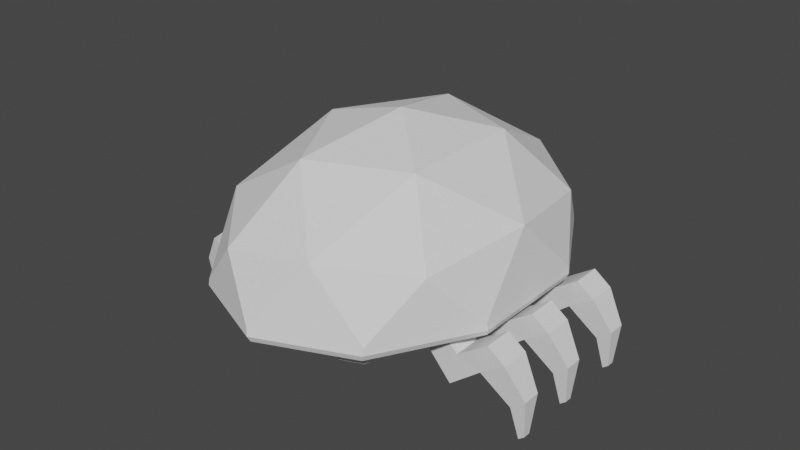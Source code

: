 # Source: Beetle.blend  (saved by Blender 2.82.7; exported with 4.5.12 LTS)
import bpy
from mathutils import Matrix  # noqa: F401  (used for matrix-valued properties, if any)

bpy.ops.wm.read_factory_settings(use_empty=True)
scene = bpy.context.scene
scene.name = 'Scene'

# ---- collections
col_collection = bpy.data.collections.new('Collection'); scene.collection.children.link(col_collection)

# ---- world
world_world = bpy.data.worlds.new('World'); scene.world = world_world
world_world.use_nodes = True; world_world.node_tree.nodes.clear()
_N = world_world.node_tree.nodes; _L = world_world.node_tree.links
n0 = _N.new('ShaderNodeOutputWorld'); n0.name = 'World Output'; n0.location = (300, 300)
n1 = _N.new('ShaderNodeBackground'); n1.name = 'Background'; n1.location = (10, 300)
n1.inputs[0].default_value = (0.05088, 0.05088, 0.05088, 1.0)
_L.new(n1.outputs[0], n0.inputs[0])
n0.is_active_output = True
world_world.color = (0.05088, 0.05088, 0.05088)
world_world.use_sun_shadow = False
world_world.sun_shadow_jitter_overblur = 0.0

# ---- meshes
me_icosphere_001 = bpy.data.meshes.new('Icosphere.001')
me_icosphere_001.from_pydata([(0.2153, -0.8506, 0.7192), (-0.5637, -0.5257, 0.7192), (-0.5637, 0.5257, 0.7192), (0.2153, 0.8506, 0.7192), (0.6967, 2.104e-07, 0.7192), (-5.955e-08, -1.798e-14, 1.138), (0.4583, -0.1912, 0.4845), (0.2832, -0.5005, 0.4845), (1.239e-07, -0.6186, 0.4845), (-0.2832, -0.5005, 0.4845), (-0.4583, -0.1912, 0.4845), (-0.4583, 0.1912, 0.4845), (-0.2832, 0.5005, 0.4845), (-2.456e-07, 0.6186, 0.4845), (0.2832, 0.5005, 0.4845), (0.4583, 0.1912, 0.4845), (0.5361, -0.5, 0.7787), (-0.2048, -0.809, 0.7787), (-0.6626, -2.001e-07, 0.7787), (-0.2048, 0.809, 0.7787), (0.5361, 0.5, 0.7787), (0.1265, -0.5, 1.025), (0.4095, 1.237e-07, 1.025), (-0.3313, -0.309, 1.025), (-0.3313, 0.309, 1.025), (0.1265, 0.5, 1.025), (0.6431, -0.2683, 0.3807), (0.7139, -0.284, 0.4691), (0.6785, -0.282, 0.3874), (0.7043, -0.2898, 0.4066), (0.7168, -0.2905, 0.4353), (0.6431, 0.2683, 0.3807), (0.7139, 0.284, 0.4691), (0.6785, 0.282, 0.3874), (0.7043, 0.2898, 0.4066), (0.7168, 0.2905, 0.4353), (1.997e-07, -0.8681, 0.3807), (0.0102, -0.9594, 0.4691), (0.0007769, -0.9155, 0.3874), (0.002989, -0.9495, 0.4066), (0.006299, -0.9649, 0.4353), (0.3975, -0.7023, 0.3807), (0.431, -0.7839, 0.4691), (0.4185, -0.7412, 0.3874), (0.4323, -0.7704, 0.4066), (0.4367, -0.7854, 0.4353), (-0.6431, -0.2683, 0.3807), (-0.7076, -0.3089, 0.4691), (-0.678, -0.2838, 0.3874), (-0.7025, -0.2971, 0.4066), (-0.7129, -0.3059, 0.4353), (-0.3975, -0.7023, 0.3807), (-0.4475, -0.7685, 0.4691), (-0.4198, -0.7401, 0.3874), (-0.4372, -0.7659, 0.4066), (-0.4469, -0.7759, 0.4353), (-0.3975, 0.7023, 0.3807), (-0.4475, 0.7685, 0.4691), (-0.4198, 0.7401, 0.3874), (-0.4372, 0.7659, 0.4066), (-0.4469, 0.7759, 0.4353), (-0.6431, 0.2683, 0.3807), (-0.7076, 0.3089, 0.4691), (-0.678, 0.2838, 0.3874), (-0.7025, 0.2971, 0.4066), (-0.7129, 0.3059, 0.4353), (0.3975, 0.7023, 0.3807), (0.431, 0.7839, 0.4691), (0.4185, 0.7412, 0.3874), (0.4323, 0.7704, 0.4066), (0.4367, 0.7854, 0.4353), (-3.188e-07, 0.8681, 0.3807), (0.0102, 0.9594, 0.4691), (0.0007764, 0.9155, 0.3874), (0.002988, 0.9495, 0.4066), (0.006299, 0.9649, 0.4353)], [], [(0, 16, 21), (1, 17, 23), (2, 18, 24), (3, 19, 25), (4, 20, 22), (22, 25, 5), (22, 20, 25), (20, 3, 25), (25, 24, 5), (25, 19, 24), (19, 2, 24), (24, 23, 5), (24, 18, 23), (18, 1, 23), (23, 21, 5), (23, 17, 21), (17, 0, 21), (21, 22, 5), (21, 16, 22), (16, 4, 22), (32, 67, 20), (37, 42, 0), (72, 19, 3), (9, 10, 11, 12, 13, 14, 15, 6, 7, 8), (62, 18, 2), (72, 57, 19), (67, 72, 3), (52, 17, 1), (62, 47, 18), (57, 62, 2), (42, 16, 0), (52, 37, 17), (47, 52, 1), (32, 20, 4), (66, 31, 15, 14), (67, 3, 20), (57, 2, 19), (47, 1, 18), (37, 0, 17), (27, 4, 16), (42, 27, 16), (31, 66, 68, 33), (33, 68, 69, 34), (34, 69, 70, 35), (35, 70, 67, 32), (71, 56, 58, 73), (73, 58, 59, 74), (74, 59, 60, 75), (75, 60, 57, 72), (61, 46, 48, 63), (63, 48, 49, 64), (64, 49, 50, 65), (65, 50, 47, 62), (51, 36, 38, 53), (53, 38, 39, 54), (54, 39, 40, 55), (55, 40, 37, 52), (41, 26, 28, 43), (43, 28, 29, 44), (44, 29, 30, 45), (45, 30, 27, 42), (66, 71, 73, 68), (68, 73, 74, 69), (69, 74, 75, 70), (70, 75, 72, 67), (56, 61, 63, 58), (58, 63, 64, 59), (59, 64, 65, 60), (60, 65, 62, 57), (46, 51, 53, 48), (48, 53, 54, 49), (49, 54, 55, 50), (50, 55, 52, 47), (36, 41, 43, 38), (38, 43, 44, 39), (39, 44, 45, 40), (40, 45, 42, 37), (26, 31, 33, 28), (28, 33, 34, 29), (29, 34, 35, 30), (30, 35, 32, 27), (27, 32, 4), (41, 36, 8, 7), (26, 41, 7, 6), (61, 56, 12, 11), (36, 51, 9, 8), (46, 61, 11, 10), (31, 26, 6, 15), (51, 46, 10, 9), (71, 66, 14, 13), (56, 71, 13, 12)])
_uv = me_icosphere_001.uv_layers.new(name='UVMap')
_uv.uv.foreach_set('vector', [0.8182, 0.3149, 0.7273, 0.3149, 0.7727, 0.3937, 1.0, 0.3149, 0.9091, 0.3149, 0.9545, 0.3937, 0.2727, 0.3149, 0.1818, 0.3149, 0.2273, 0.3937, 0.4545, 0.3149, 0.3636, 0.3149, 0.4091, 0.3937, 0.6364, 0.3149, 0.5455, 0.3149, 0.5909, 0.3937, 0.5909, 0.3937, 0.5, 0.3937, 0.5455, 0.4724, 0.5909, 0.3937, 0.5455, 0.3149, 0.5, 0.3937, 0.5455, 0.3149, 0.4545, 0.3149, 0.5, 0.3937, 0.4091, 0.3937, 0.3182, 0.3937, 0.3636, 0.4724, 0.4091, 0.3937, 0.3636, 0.3149, 0.3182, 0.3937, 0.3636, 0.3149, 0.2727, 0.3149, 0.3182, 0.3937, 0.2273, 0.3937, 0.1364, 0.3937, 0.1818, 0.4724, 0.2273, 0.3937, 0.1818, 0.3149, 0.1364, 0.3937, 0.1818, 0.3149, 0.09091, 0.3149, 0.1364, 0.3937, 0.9545, 0.3937, 0.8636, 0.3937, 0.9091, 0.4724, 0.9545, 0.3937, 0.9091, 0.3149, 0.8636, 0.3937, 0.9091, 0.3149, 0.8182, 0.3149, 0.8636, 0.3937, 0.7727, 0.3937, 0.6818, 0.3937, 0.7273, 0.4724, 0.7727, 0.3937, 0.7273, 0.3149, 0.6818, 0.3937, 0.7273, 0.3149, 0.6364, 0.3149, 0.6818, 0.3937, 0.5909, 0.2542, 0.5, 0.2542, 0.5455, 0.3149, 0.86, 0.2572, 0.7764, 0.2572, 0.8182, 0.3149, 0.411, 0.2554, 0.3636, 0.3149, 0.4545, 0.3149, 0.0, 0.0, 0.0, 0.0, 0.0, 0.0, 0.0, 0.0, 0.0, 0.0, 0.0, 0.0, 0.0, 0.0, 0.0, 0.0, 0.0, 0.0, 0.0, 0.0, 0.2292, 0.2554, 0.1818, 0.3149, 0.2727, 0.3149, 0.4091, 0.2542, 0.3182, 0.2542, 0.3636, 0.3149, 0.4963, 0.2572, 0.4128, 0.2572, 0.4545, 0.3149, 0.9565, 0.2554, 0.9091, 0.3149, 1.0, 0.3149, 0.2273, 0.2542, 0.1364, 0.2542, 0.1818, 0.3149, 0.3145, 0.2572, 0.2309, 0.2572, 0.2727, 0.3149, 0.7747, 0.2554, 0.7273, 0.3149, 0.8182, 0.3149, 0.9545, 0.2542, 0.8636, 0.2542, 0.9091, 0.3149, 0.1327, 0.2572, 0.04913, 0.2572, 0.09091, 0.3149, 0.5928, 0.2554, 0.5455, 0.3149, 0.6364, 0.3149, 0.0, 0.0, 0.0, 0.0, 0.0, 0.0, 0.0, 0.0, 0.4981, 0.2554, 0.4545, 0.3149, 0.5455, 0.3149, 0.3163, 0.2554, 0.2727, 0.3149, 0.3636, 0.3149, 0.1344, 0.2554, 0.09091, 0.3149, 0.1818, 0.3149, 0.8617, 0.2554, 0.8182, 0.3149, 0.9091, 0.3149, 0.6799, 0.2554, 0.6364, 0.3149, 0.7273, 0.3149, 0.7727, 0.2542, 0.6818, 0.2542, 0.7273, 0.3149, 0.0, 0.0, 0.0, 0.0, 0.0, 0.0, 0.0, 0.0, 0.0, 0.0, 0.0, 0.0, 0.0, 0.0, 0.0, 0.0, 0.5891, 0.2362, 0.5018, 0.2362, 0.5005, 0.2476, 0.5904, 0.2476, 0.5904, 0.2476, 0.5005, 0.2476, 0.5, 0.2542, 0.5909, 0.2542, 0.0, 0.0, 0.0, 0.0, 0.0, 0.0, 0.0, 0.0, 0.0, 0.0, 0.0, 0.0, 0.0, 0.0, 0.0, 0.0, 0.4073, 0.2362, 0.3199, 0.2362, 0.3186, 0.2476, 0.4086, 0.2476, 0.4086, 0.2476, 0.3186, 0.2476, 0.3182, 0.2542, 0.4091, 0.2542, 0.0, 0.0, 0.0, 0.0, 0.0, 0.0, 0.0, 0.0, 0.0, 0.0, 0.0, 0.0, 0.0, 0.0, 0.0, 0.0, 0.2255, 0.2362, 0.1381, 0.2362, 0.1368, 0.2476, 0.2268, 0.2476, 0.2268, 0.2476, 0.1368, 0.2476, 0.1364, 0.2542, 0.2273, 0.2542, 0.0, 0.0, 0.0, 0.0, 0.0, 0.0, 0.0, 0.0, 0.0, 0.0, 0.0, 0.0, 0.0, 0.0, 0.0, 0.0, 0.9528, 0.2362, 0.8654, 0.2362, 0.8641, 0.2476, 0.9541, 0.2476, 0.9541, 0.2476, 0.8641, 0.2476, 0.8636, 0.2542, 0.9545, 0.2542, 0.0, 0.0, 0.0, 0.0, 0.0, 0.0, 0.0, 0.0, 0.0, 0.0, 0.0, 0.0, 0.0, 0.0, 0.0, 0.0, 0.771, 0.2362, 0.6836, 0.2362, 0.6823, 0.2476, 0.7723, 0.2476, 0.7723, 0.2476, 0.6823, 0.2476, 0.6818, 0.2542, 0.7727, 0.2542, 0.0, 0.0, 0.0, 0.0, 0.0, 0.0, 0.0, 0.0, 0.0, 0.0, 0.0, 0.0, 0.0, 0.0, 0.0, 0.0, 0.4972, 0.2362, 0.4119, 0.2362, 0.4118, 0.2494, 0.4973, 0.2494, 0.4973, 0.2494, 0.4118, 0.2494, 0.4128, 0.2572, 0.4963, 0.2572, 0.0, 0.0, 0.0, 0.0, 0.0, 0.0, 0.0, 0.0, 0.0, 0.0, 0.0, 0.0, 0.0, 0.0, 0.0, 0.0, 0.3153, 0.2362, 0.2301, 0.2362, 0.23, 0.2494, 0.3155, 0.2494, 0.3155, 0.2494, 0.23, 0.2494, 0.2309, 0.2572, 0.3145, 0.2572, 0.0, 0.0, 0.0, 0.0, 0.0, 0.0, 0.0, 0.0, 0.0, 0.0, 0.0, 0.0, 0.0, 0.0, 0.0, 0.0, 0.1335, 0.2362, 0.04829, 0.2362, 0.04818, 0.2494, 0.1336, 0.2494, 0.1336, 0.2494, 0.04818, 0.2494, 0.04913, 0.2572, 0.1327, 0.2572, 0.0, 0.0, 0.0, 0.0, 0.0, 0.0, 0.0, 0.0, 0.0, 0.0, 0.0, 0.0, 0.0, 0.0, 0.0, 0.0, 0.8608, 0.2362, 0.7756, 0.2362, 0.7755, 0.2494, 0.8609, 0.2494, 0.8609, 0.2494, 0.7755, 0.2494, 0.7764, 0.2572, 0.86, 0.2572, 0.0, 0.0, 0.0, 0.0, 0.0, 0.0, 0.0, 0.0, 0.0, 0.0, 0.0, 0.0, 0.0, 0.0, 0.0, 0.0, 0.679, 0.2362, 0.5937, 0.2362, 0.5936, 0.2494, 0.6791, 0.2494, 0.6791, 0.2494, 0.5936, 0.2494, 0.5946, 0.2572, 0.6781, 0.2572, 0.6781, 0.2572, 0.5946, 0.2572, 0.6364, 0.3149, 0.0, 0.0, 0.0, 0.0, 0.0, 0.0, 0.0, 0.0, 0.0, 0.0, 0.0, 0.0, 0.0, 0.0, 0.0, 0.0, 0.0, 0.0, 0.0, 0.0, 0.0, 0.0, 0.0, 0.0, 0.0, 0.0, 0.0, 0.0, 0.0, 0.0, 0.0, 0.0, 0.0, 0.0, 0.0, 0.0, 0.0, 0.0, 0.0, 0.0, 0.0, 0.0, 0.0, 0.0, 0.0, 0.0, 0.0, 0.0, 0.0, 0.0, 0.0, 0.0, 0.0, 0.0, 0.0, 0.0, 0.0, 0.0, 0.0, 0.0, 0.0, 0.0, 0.0, 0.0, 0.0, 0.0, 0.0, 0.0, 0.0, 0.0, 0.0, 0.0])
me_icosphere_001.use_remesh_fix_poles = True
me_icosphere_001.use_remesh_preserve_attributes = False
me_icosphere_001.use_mirror_vertex_groups = False
me_icosphere_001.update()
me_icosphere_002 = bpy.data.meshes.new('Icosphere.002')
me_icosphere_002.from_pydata([(0.2717, -0.06583, 0.5448), (0.2717, 0.08014, 0.5448), (0.3448, -0.06583, 0.6003), (0.5066, -0.07587, 0.2559), (0.5066, 0.07009, 0.2559), (0.6182, -0.07587, 0.3234), (0.5866, -0.07587, 0.1634), (0.5866, 0.07009, 0.1634), (0.7389, -0.07587, 0.285), (0.7389, 0.07009, 0.285), (0.8569, -0.07587, 0.362), (0.8745, -0.04776, 0.1585), (0.8745, 0.04198, 0.1585), (0.9446, -0.04776, 0.2116), (0.9042, -0.02099, -0.001418), (0.9042, 0.01522, -0.001418), (0.9325, -0.02099, 0.02003), (0.9325, 0.01522, 0.02003), (0.9446, 0.04198, 0.2116), (0.8569, 0.07009, 0.362), (0.7734, 0.07522, 0.429), (0.7734, -0.07074, 0.429), (0.6182, 0.07009, 0.3234), (0.3448, 0.08014, 0.6003)], [], [(1, 4, 3, 0), (0, 2, 23, 1), (3, 5, 2, 0), (3, 4, 7, 6), (5, 3, 6, 8), (7, 9, 8, 6), (8, 9, 12, 11), (5, 8, 10, 21), (10, 8, 11, 13), (18, 12, 11, 13), (11, 12, 15, 14), (13, 11, 14, 16), (14, 15, 17, 16), (18, 13, 16, 17), (12, 18, 17, 15), (19, 10, 13, 18), (9, 19, 18, 12), (20, 21, 10, 19), (9, 22, 20, 19), (22, 5, 21, 20), (22, 23, 2, 5), (1, 23, 22, 4), (4, 22, 9, 7)])
_uv = me_icosphere_002.uv_layers.new(name='UVMap')
_uv.uv.foreach_set('vector', [0.125, 0.5, 0.375, 0.5, 0.375, 0.75, 0.125, 0.75, 0.375, 0.0, 0.625, 0.0, 0.625, 0.25, 0.375, 0.25, 0.375, 0.75, 0.625, 0.75, 0.625, 1.0, 0.375, 1.0, 0.375, 0.75, 0.375, 0.5, 0.375, 0.5, 0.375, 0.75, 0.625, 0.75, 0.375, 0.75, 0.375, 0.75, 0.625, 0.75, 0.375, 0.5, 0.625, 0.5, 0.625, 0.75, 0.375, 0.75, 0.625, 0.75, 0.625, 0.5, 0.625, 0.5, 0.625, 0.75, 0.625, 0.75, 0.625, 0.75, 0.625, 0.75, 0.625, 0.75, 0.625, 0.75, 0.625, 0.75, 0.625, 0.75, 0.625, 0.75, 0.0, 0.0, 0.0, 0.0, 0.0, 0.0, 0.0, 0.0, 0.625, 0.75, 0.625, 0.5, 0.625, 0.5, 0.625, 0.75, 0.625, 0.75, 0.625, 0.75, 0.625, 0.75, 0.625, 0.75, 0.625, 0.75, 0.625, 0.5, 0.625, 0.5, 0.625, 0.75, 0.625, 0.5, 0.625, 0.75, 0.625, 0.75, 0.625, 0.5, 0.625, 0.5, 0.625, 0.5, 0.625, 0.5, 0.625, 0.5, 0.625, 0.5, 0.625, 0.75, 0.625, 0.75, 0.625, 0.5, 0.625, 0.5, 0.625, 0.5, 0.625, 0.5, 0.625, 0.5, 0.625, 0.5, 0.625, 0.75, 0.625, 0.75, 0.625, 0.5, 0.625, 0.5, 0.625, 0.5, 0.625, 0.5, 0.625, 0.5, 0.625, 0.5, 0.625, 0.75, 0.625, 0.75, 0.625, 0.5, 0.625, 0.5, 0.875, 0.5, 0.875, 0.75, 0.625, 0.75, 0.375, 0.25, 0.625, 0.25, 0.625, 0.5, 0.375, 0.5, 0.375, 0.5, 0.625, 0.5, 0.625, 0.5, 0.375, 0.5])
me_icosphere_002.use_remesh_fix_poles = True
me_icosphere_002.use_remesh_preserve_attributes = False
me_icosphere_002.use_mirror_vertex_groups = False
me_icosphere_002.update()
me_icosphere_003 = bpy.data.meshes.new('Icosphere.003')
me_icosphere_003.from_pydata([(0.2726, 0.7814, 0.4605), (0.4141, 0.7227, 0.4605), (0.2726, 0.7661, 0.3839), (0.1311, 0.7227, 0.4605), (0.1418, 0.712, 0.3839), (0.07245, 0.5812, 0.4605), (0.08768, 0.5812, 0.3839), (0.1311, 0.4397, 0.4605), (0.1418, 0.4504, 0.3839), (0.2726, 0.381, 0.4605), (0.2726, 0.3963, 0.3839), (0.4141, 0.4397, 0.4605), (0.4034, 0.4504, 0.3839), (0.4728, 0.5812, 0.4605), (0.4575, 0.5812, 0.3839), (0.4141, 0.5812, 0.319), (0.4034, 0.712, 0.3839), (0.3727, 0.6813, 0.319), (0.3268, 0.6354, 0.2756), (0.2726, 0.7227, 0.319), (0.2726, 0.6578, 0.2756), (0.1725, 0.6813, 0.319), (0.2184, 0.6354, 0.2756), (0.1311, 0.5812, 0.319), (0.196, 0.5812, 0.2756), (0.1725, 0.4811, 0.319), (0.2184, 0.527, 0.2756), (0.2726, 0.4397, 0.319), (0.2726, 0.5046, 0.2756), (0.3727, 0.4811, 0.319), (0.3268, 0.527, 0.2756), (0.3492, 0.5812, 0.2756), (0.2726, 0.5812, 0.2604)], [], [(2, 0, 1, 16), (4, 3, 0, 2), (6, 5, 3, 4), (8, 7, 5, 6), (10, 9, 7, 8), (12, 11, 9, 10), (14, 13, 11, 12), (16, 1, 13, 14), (15, 14, 12, 29), (17, 16, 14, 15), (19, 2, 16, 17), (18, 17, 15, 31), (20, 19, 17, 18), (21, 4, 2, 19), (22, 21, 19, 20), (23, 6, 4, 21), (24, 23, 21, 22), (25, 8, 6, 23), (26, 25, 23, 24), (27, 10, 8, 25), (28, 27, 25, 26), (29, 12, 10, 27), (30, 29, 27, 28), (31, 15, 29, 30), (32, 31, 30), (32, 30, 28), (32, 18, 31), (32, 22, 20), (32, 20, 18), (32, 28, 26), (32, 26, 24), (32, 24, 22)])
_uv = me_icosphere_003.uv_layers.new(name='UVMap')
_uv.uv.foreach_set('vector', [0.75, 0.375, 0.75, 0.5, 0.625, 0.5, 0.625, 0.375, 0.875, 0.375, 0.875, 0.5, 0.75, 0.5, 0.75, 0.375, 1.0, 0.375, 1.0, 0.5, 0.875, 0.5, 0.875, 0.375, 0.125, 0.375, 0.125, 0.5, 0.0, 0.5, 0.0, 0.375, 0.25, 0.375, 0.25, 0.5, 0.125, 0.5, 0.125, 0.375, 0.375, 0.375, 0.375, 0.5, 0.25, 0.5, 0.25, 0.375, 0.5, 0.375, 0.5, 0.5, 0.375, 0.5, 0.375, 0.375, 0.625, 0.375, 0.625, 0.5, 0.5, 0.5, 0.5, 0.375, 0.5, 0.25, 0.5, 0.375, 0.375, 0.375, 0.375, 0.25, 0.625, 0.25, 0.625, 0.375, 0.5, 0.375, 0.5, 0.25, 0.75, 0.25, 0.75, 0.375, 0.625, 0.375, 0.625, 0.25, 0.625, 0.125, 0.625, 0.25, 0.5, 0.25, 0.5, 0.125, 0.75, 0.125, 0.75, 0.25, 0.625, 0.25, 0.625, 0.125, 0.875, 0.25, 0.875, 0.375, 0.75, 0.375, 0.75, 0.25, 0.875, 0.125, 0.875, 0.25, 0.75, 0.25, 0.75, 0.125, 1.0, 0.25, 1.0, 0.375, 0.875, 0.375, 0.875, 0.25, 1.0, 0.125, 1.0, 0.25, 0.875, 0.25, 0.875, 0.125, 0.125, 0.25, 0.125, 0.375, 0.0, 0.375, 0.0, 0.25, 0.125, 0.125, 0.125, 0.25, 0.0, 0.25, 0.0, 0.125, 0.25, 0.25, 0.25, 0.375, 0.125, 0.375, 0.125, 0.25, 0.25, 0.125, 0.25, 0.25, 0.125, 0.25, 0.125, 0.125, 0.375, 0.25, 0.375, 0.375, 0.25, 0.375, 0.25, 0.25, 0.375, 0.125, 0.375, 0.25, 0.25, 0.25, 0.25, 0.125, 0.5, 0.125, 0.5, 0.25, 0.375, 0.25, 0.375, 0.125, 0.4375, 0.0, 0.5, 0.125, 0.375, 0.125, 0.3125, 0.0, 0.375, 0.125, 0.25, 0.125, 0.5625, 0.0, 0.625, 0.125, 0.5, 0.125, 0.8125, 0.0, 0.875, 0.125, 0.75, 0.125, 0.6875, 0.0, 0.75, 0.125, 0.625, 0.125, 0.1875, 0.0, 0.25, 0.125, 0.125, 0.125, 0.0625, 0.0, 0.125, 0.125, 0.0, 0.125, 0.9375, 0.0, 1.0, 0.125, 0.875, 0.125])
me_icosphere_003.use_remesh_fix_poles = True
me_icosphere_003.use_remesh_preserve_attributes = False
me_icosphere_003.use_mirror_vertex_groups = False
me_icosphere_003.update()
me_icosphere_004 = bpy.data.meshes.new('Icosphere.004')
me_icosphere_004.from_pydata([(0.2717, 0.2514, 0.5448), (0.2717, 0.3974, 0.5448), (0.3448, 0.2514, 0.6003), (0.5066, 0.2414, 0.2559), (0.5066, 0.3873, 0.2559), (0.6182, 0.2414, 0.3234), (0.5866, 0.2414, 0.1634), (0.5866, 0.3873, 0.1634), (0.7389, 0.2414, 0.285), (0.7389, 0.3873, 0.285), (0.8569, 0.2414, 0.362), (0.8745, 0.2695, 0.1585), (0.8745, 0.3592, 0.1585), (0.9446, 0.2695, 0.2116), (0.9042, 0.2962, -0.001418), (0.9042, 0.3325, -0.001418), (0.9325, 0.2962, 0.02003), (0.9325, 0.3325, 0.02003), (0.9446, 0.3592, 0.2116), (0.8569, 0.3873, 0.362), (0.7734, 0.3925, 0.429), (0.7734, 0.2465, 0.429), (0.6182, 0.3873, 0.3234), (0.3448, 0.3974, 0.6003)], [], [(1, 4, 3, 0), (0, 2, 23, 1), (3, 5, 2, 0), (3, 4, 7, 6), (5, 3, 6, 8), (7, 9, 8, 6), (8, 9, 12, 11), (5, 8, 10, 21), (10, 8, 11, 13), (18, 12, 11, 13), (11, 12, 15, 14), (13, 11, 14, 16), (14, 15, 17, 16), (18, 13, 16, 17), (12, 18, 17, 15), (19, 10, 13, 18), (9, 19, 18, 12), (20, 21, 10, 19), (9, 22, 20, 19), (22, 5, 21, 20), (22, 23, 2, 5), (1, 23, 22, 4), (4, 22, 9, 7)])
_uv = me_icosphere_004.uv_layers.new(name='UVMap')
_uv.uv.foreach_set('vector', [0.125, 0.5, 0.375, 0.5, 0.375, 0.75, 0.125, 0.75, 0.375, 0.0, 0.625, 0.0, 0.625, 0.25, 0.375, 0.25, 0.375, 0.75, 0.625, 0.75, 0.625, 1.0, 0.375, 1.0, 0.375, 0.75, 0.375, 0.5, 0.375, 0.5, 0.375, 0.75, 0.625, 0.75, 0.375, 0.75, 0.375, 0.75, 0.625, 0.75, 0.375, 0.5, 0.625, 0.5, 0.625, 0.75, 0.375, 0.75, 0.625, 0.75, 0.625, 0.5, 0.625, 0.5, 0.625, 0.75, 0.625, 0.75, 0.625, 0.75, 0.625, 0.75, 0.625, 0.75, 0.625, 0.75, 0.625, 0.75, 0.625, 0.75, 0.625, 0.75, 0.0, 0.0, 0.0, 0.0, 0.0, 0.0, 0.0, 0.0, 0.625, 0.75, 0.625, 0.5, 0.625, 0.5, 0.625, 0.75, 0.625, 0.75, 0.625, 0.75, 0.625, 0.75, 0.625, 0.75, 0.625, 0.75, 0.625, 0.5, 0.625, 0.5, 0.625, 0.75, 0.625, 0.5, 0.625, 0.75, 0.625, 0.75, 0.625, 0.5, 0.625, 0.5, 0.625, 0.5, 0.625, 0.5, 0.625, 0.5, 0.625, 0.5, 0.625, 0.75, 0.625, 0.75, 0.625, 0.5, 0.625, 0.5, 0.625, 0.5, 0.625, 0.5, 0.625, 0.5, 0.625, 0.5, 0.625, 0.75, 0.625, 0.75, 0.625, 0.5, 0.625, 0.5, 0.625, 0.5, 0.625, 0.5, 0.625, 0.5, 0.625, 0.5, 0.625, 0.75, 0.625, 0.75, 0.625, 0.5, 0.625, 0.5, 0.875, 0.5, 0.875, 0.75, 0.625, 0.75, 0.375, 0.25, 0.625, 0.25, 0.625, 0.5, 0.375, 0.5, 0.375, 0.5, 0.625, 0.5, 0.625, 0.5, 0.375, 0.5])
me_icosphere_004.use_remesh_fix_poles = True
me_icosphere_004.use_remesh_preserve_attributes = False
me_icosphere_004.use_mirror_vertex_groups = False
me_icosphere_004.update()
me_icosphere_006 = bpy.data.meshes.new('Icosphere.006')
me_icosphere_006.from_pydata([(0.2717, -0.4221, 0.5448), (0.2717, -0.2762, 0.5448), (0.3448, -0.4221, 0.6003), (0.5066, -0.4322, 0.2559), (0.5066, -0.2862, 0.2559), (0.6182, -0.4322, 0.3234), (0.5866, -0.4322, 0.1634), (0.5866, -0.2862, 0.1634), (0.7389, -0.4322, 0.285), (0.7389, -0.2862, 0.285), (0.8569, -0.4322, 0.362), (0.8745, -0.4041, 0.1585), (0.8745, -0.3143, 0.1585), (0.9446, -0.4041, 0.2116), (0.9042, -0.3773, -0.001418), (0.9042, -0.3411, -0.001418), (0.9325, -0.3773, 0.02003), (0.9325, -0.3411, 0.02003), (0.9446, -0.3143, 0.2116), (0.8569, -0.2862, 0.362), (0.7734, -0.2811, 0.429), (0.7734, -0.427, 0.429), (0.6182, -0.2862, 0.3234), (0.3448, -0.2762, 0.6003)], [], [(1, 4, 3, 0), (0, 2, 23, 1), (3, 5, 2, 0), (3, 4, 7, 6), (5, 3, 6, 8), (7, 9, 8, 6), (8, 9, 12, 11), (5, 8, 10, 21), (10, 8, 11, 13), (18, 12, 11, 13), (11, 12, 15, 14), (13, 11, 14, 16), (14, 15, 17, 16), (18, 13, 16, 17), (12, 18, 17, 15), (19, 10, 13, 18), (9, 19, 18, 12), (20, 21, 10, 19), (9, 22, 20, 19), (22, 5, 21, 20), (22, 23, 2, 5), (1, 23, 22, 4), (4, 22, 9, 7)])
_uv = me_icosphere_006.uv_layers.new(name='UVMap')
_uv.uv.foreach_set('vector', [0.125, 0.5, 0.375, 0.5, 0.375, 0.75, 0.125, 0.75, 0.375, 0.0, 0.625, 0.0, 0.625, 0.25, 0.375, 0.25, 0.375, 0.75, 0.625, 0.75, 0.625, 1.0, 0.375, 1.0, 0.375, 0.75, 0.375, 0.5, 0.375, 0.5, 0.375, 0.75, 0.625, 0.75, 0.375, 0.75, 0.375, 0.75, 0.625, 0.75, 0.375, 0.5, 0.625, 0.5, 0.625, 0.75, 0.375, 0.75, 0.625, 0.75, 0.625, 0.5, 0.625, 0.5, 0.625, 0.75, 0.625, 0.75, 0.625, 0.75, 0.625, 0.75, 0.625, 0.75, 0.625, 0.75, 0.625, 0.75, 0.625, 0.75, 0.625, 0.75, 0.0, 0.0, 0.0, 0.0, 0.0, 0.0, 0.0, 0.0, 0.625, 0.75, 0.625, 0.5, 0.625, 0.5, 0.625, 0.75, 0.625, 0.75, 0.625, 0.75, 0.625, 0.75, 0.625, 0.75, 0.625, 0.75, 0.625, 0.5, 0.625, 0.5, 0.625, 0.75, 0.625, 0.5, 0.625, 0.75, 0.625, 0.75, 0.625, 0.5, 0.625, 0.5, 0.625, 0.5, 0.625, 0.5, 0.625, 0.5, 0.625, 0.5, 0.625, 0.75, 0.625, 0.75, 0.625, 0.5, 0.625, 0.5, 0.625, 0.5, 0.625, 0.5, 0.625, 0.5, 0.625, 0.5, 0.625, 0.75, 0.625, 0.75, 0.625, 0.5, 0.625, 0.5, 0.625, 0.5, 0.625, 0.5, 0.625, 0.5, 0.625, 0.5, 0.625, 0.75, 0.625, 0.75, 0.625, 0.5, 0.625, 0.5, 0.875, 0.5, 0.875, 0.75, 0.625, 0.75, 0.375, 0.25, 0.625, 0.25, 0.625, 0.5, 0.375, 0.5, 0.375, 0.5, 0.625, 0.5, 0.625, 0.5, 0.375, 0.5])
me_icosphere_006.use_remesh_fix_poles = True
me_icosphere_006.use_remesh_preserve_attributes = False
me_icosphere_006.use_mirror_vertex_groups = False
me_icosphere_006.update()
arm_armature = bpy.data.armatures.new('Armature')  # bones are not reproduced

# ---- objects
ob_beetle = bpy.data.objects.new('Beetle', me_icosphere_001)
ob_middlelegs = bpy.data.objects.new('MiddleLegs', me_icosphere_002)
ob_eyes = bpy.data.objects.new('Eyes', me_icosphere_003)
ob_frontlegs = bpy.data.objects.new('FrontLegs', me_icosphere_004)
ob_backlegs = bpy.data.objects.new('BackLegs', me_icosphere_006)
ob_armature = bpy.data.objects.new('Armature', arm_armature)

# ---- transforms, parenting, visibility, modifiers, constraints
ob_beetle.parent = ob_armature
ob_beetle.location = (0.0, 0.0, 0.0)
ob_beetle.lineart.crease_threshold = 0.0
_vg = ob_beetle.vertex_groups.new(name='Base')
for _i, _w in zip([0, 1, 2, 3, 4, 5, 6, 7, 8, 9, 10, 11, 12, 13, 14, 15, 16, 17, 18, 19, 20, 21, 22, 23, 24, 25, 26, 27, 28, 29, 30, 31, 32, 33, 34, 35, 36, 37, 38, 39, 40, 41, 42, 43, 44, 45, 46, 47, 48, 49, 50, 51, 52, 53, 54, 55, 56, 57, 58, 59, 60, 61, 62, 63, 64, 65, 66, 67, 68, 69, 70, 71, 72, 73, 74, 75], [0.8627, 0.09936, 0.1188, 0.8747, 0.0381, 0.63, 0.06989, 0.284, 0.9667, 0.2948, 0.09953, 0.06793, 0.1262, 0.8703, 0.2072, 0.08007, 0.1295, 0.8337, 0.03795, 0.8512, 0.1417, 0.7436, 0.1949, 0.2147, 0.2159, 0.7557, 0.0563, 0.01932, 0.05074, 0.0396, 0.02841, 0.06087, 0.01568, 0.05285, 0.0401, 0.02661, 0.9307, 0.9473, 0.9407, 0.9493, 0.9523, 0.4331, 0.3822, 0.4229, 0.4047, 0.3921, 0.05198, 0.006215, 0.03741, 0.02406, 0.01372, 0.2739, 0.2616, 0.2704, 0.2669, 0.2637, 0.4108, 0.3664, 0.4158, 0.4067, 0.3864, 0.0352, 0.002953, 0.02378, 0.01426, 0.007116, 0.4396, 0.4227, 0.4462, 0.4434, 0.4318, 0.9218, 0.9451, 0.9349, 0.9445, 0.9482]): _vg.add([_i], _w, 'REPLACE')
_m = ob_beetle.modifiers.new('Armature', 'ARMATURE')
_m.object = ob_armature
ob_middlelegs.parent = ob_armature
ob_middlelegs.location = (0.0, 0.0, 0.0)
ob_middlelegs.lineart.crease_threshold = 0.0
_vg = ob_middlelegs.vertex_groups.new(name='MiddleLeg.L')
_vg.add([0, 1, 2, 3, 4, 5, 6, 7, 8, 9, 10, 11, 12, 13, 14, 15, 16, 17, 18, 19, 20, 21, 22, 23], 1.0, 'REPLACE')
_vg = ob_middlelegs.vertex_groups.new(name='MiddleLeg.R')
_m = ob_middlelegs.modifiers.new('Mirror', 'MIRROR')
_m = ob_middlelegs.modifiers.new('Armature', 'ARMATURE')
_m.object = ob_armature
ob_eyes.parent = ob_armature
ob_eyes.location = (0.0, 0.0, 0.0)
ob_eyes.lineart.crease_threshold = 0.0
_vg = ob_eyes.vertex_groups.new(name='Base')
for _i, _w in zip([0, 1, 2, 3, 4, 5, 6, 7, 8, 9, 10, 11, 12, 13, 14, 15, 16, 17, 18, 19, 20, 21, 22, 23, 24, 25, 26, 27, 28, 29, 30, 31, 32], [0.1778, 0.2216, 0.1793, 0.1693, 0.1661, 0.2133, 0.1817, 0.1786, 0.174, 0.2176, 0.215, 0.3389, 0.3418, 0.3017, 0.3309, 0.3257, 0.2264, 0.2391, 0.261, 0.1911, 0.2138, 0.173, 0.193, 0.1756, 0.1901, 0.1814, 0.2006, 0.2225, 0.2324, 0.3247, 0.2883, 0.2957, 0.2281]): _vg.add([_i], _w, 'REPLACE')
_m = ob_eyes.modifiers.new('Mirror', 'MIRROR')
_m = ob_eyes.modifiers.new('Armature', 'ARMATURE')
_m.object = ob_armature
ob_frontlegs.parent = ob_armature
ob_frontlegs.location = (0.0, 0.0, 0.0)
ob_frontlegs.lineart.crease_threshold = 0.0
_vg = ob_frontlegs.vertex_groups.new(name='FrontLeg.L')
_vg.add([0, 1, 2, 3, 4, 5, 6, 7, 8, 9, 10, 11, 12, 13, 14, 15, 16, 17, 18, 19, 20, 21, 22, 23], 1.0, 'REPLACE')
_vg = ob_frontlegs.vertex_groups.new(name='FrontLeg.R')
_m = ob_frontlegs.modifiers.new('Mirror', 'MIRROR')
_m = ob_frontlegs.modifiers.new('Armature', 'ARMATURE')
_m.object = ob_armature
ob_backlegs.parent = ob_armature
ob_backlegs.location = (0.0, 0.0, 0.0)
ob_backlegs.lineart.crease_threshold = 0.0
_vg = ob_backlegs.vertex_groups.new(name='BackLeg.L')
_vg.add([0, 1, 2, 3, 4, 5, 6, 7, 8, 9, 10, 11, 12, 13, 14, 15, 16, 17, 18, 19, 20, 21, 22, 23], 1.0, 'REPLACE')
_vg = ob_backlegs.vertex_groups.new(name='BackLeg.R')
_m = ob_backlegs.modifiers.new('Mirror', 'MIRROR')
_m = ob_backlegs.modifiers.new('Armature', 'ARMATURE')
_m.object = ob_armature
ob_armature.location = (0.0, 0.0, 0.0)
ob_armature.rotation_euler = (0.0, 0.0, -3.142)
ob_armature.show_in_front = True
ob_armature.lineart.crease_threshold = 0.0

# ---- collection membership
col_collection.objects.link(ob_beetle)
col_collection.objects.link(ob_middlelegs)
col_collection.objects.link(ob_eyes)
col_collection.objects.link(ob_frontlegs)
col_collection.objects.link(ob_backlegs)
col_collection.objects.link(ob_armature)

# ---- scene / render settings (as saved in the file)
scene.frame_start = 1; scene.frame_end = 10; scene.frame_set(1)
scene.render.engine = 'BLENDER_EEVEE_NEXT'
scene.cycles.use_denoising = False
scene.cycles.samples = 128
scene.cycles.sampling_pattern = 'TABULATED_SOBOL'
scene.cycles.use_adaptive_sampling = False
scene.cycles.use_light_tree = False
scene.view_settings.view_transform = 'Filmic'
bpy.context.view_layer.update()

# ---- added for rendering (the .blend has no active camera and no usable light): camera, sun
cam_auto = bpy.data.cameras.new('AutoCamera')
cam_auto.lens = 50.0
cam_auto.sensor_width = 36.0
cam_auto.clip_end = 1000.0
ob_auto_camera = bpy.data.objects.new('AutoCamera', cam_auto)
scene.collection.objects.link(ob_auto_camera)
ob_auto_camera.location = (2.88338, -3.46929, 2.87303)
ob_auto_camera.rotation_euler = (1.09748, -7.21219e-08, 0.694738)
scene.camera = ob_auto_camera
light_auto_sun = bpy.data.lights.new('AutoSun', 'SUN')
light_auto_sun.energy = 3.0
light_auto_sun.angle = 0.0523599
ob_auto_sun = bpy.data.objects.new('AutoSun', light_auto_sun)
scene.collection.objects.link(ob_auto_sun)
ob_auto_sun.rotation_euler = (0.872665, 0.174533, 0.523599)
bpy.context.view_layer.update()

